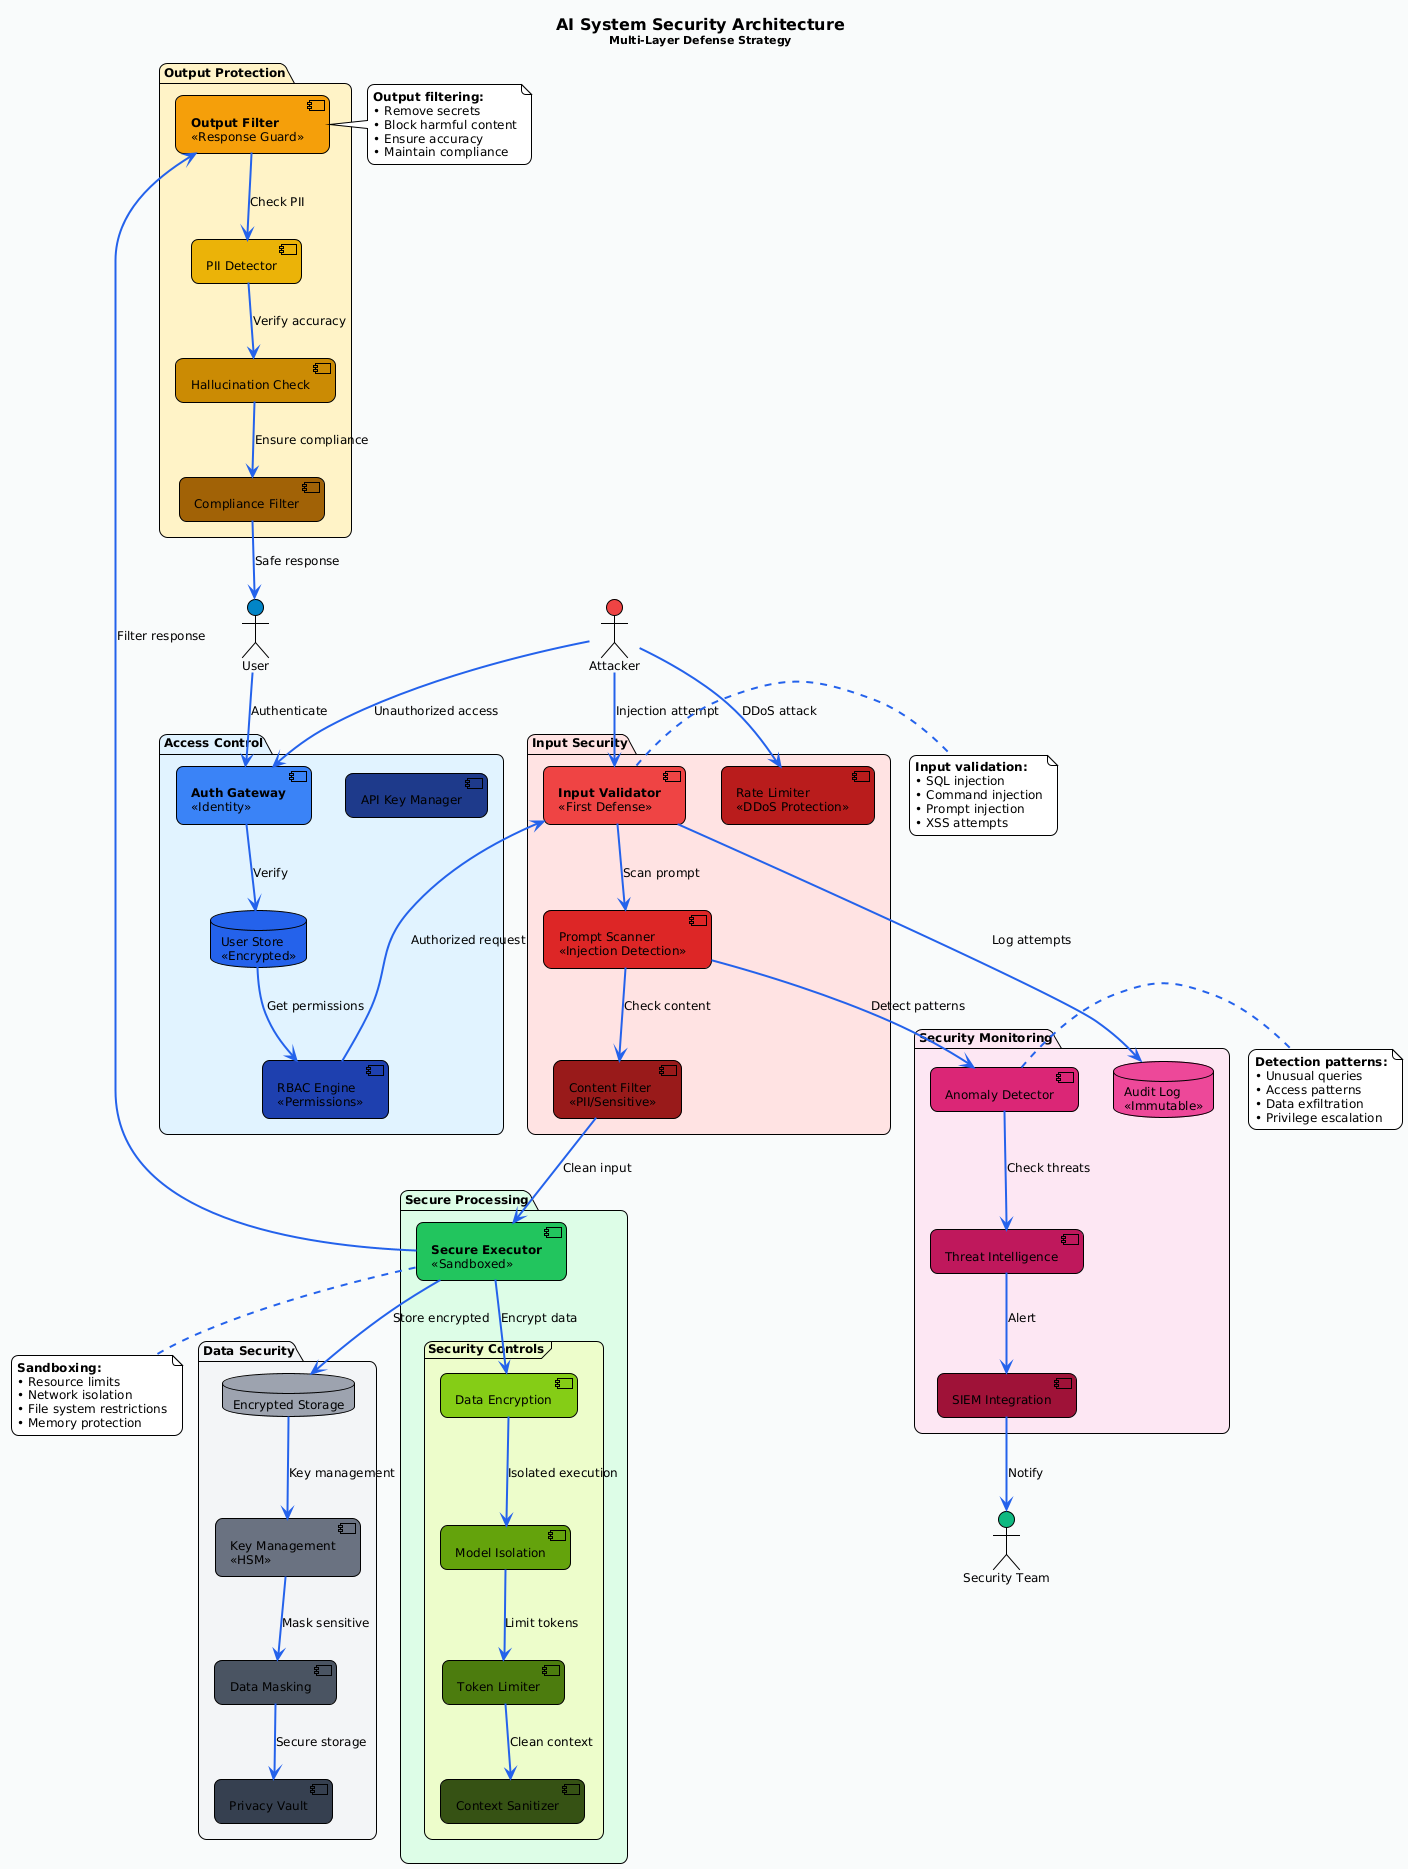

The diagram above was rendered by PlantUML. Its source (embedded in the PNG):
@startuml
!theme plain
skinparam backgroundColor #f9fafb
skinparam defaultFontName "Arial"
skinparam defaultFontSize 12
skinparam roundcorner 15
skinparam ArrowColor #2563eb
skinparam ArrowThickness 2

title <size:16>AI System Security Architecture</size>\n<size:11>Multi-Layer Defense Strategy</size>

' Define actors
actor "User" as user #0284c7
actor "Attacker" as attacker #ef4444
actor "Security Team" as security #10b981

' Input Security Layer
package "Input Security" #fee2e2 {
    component "**Input Validator**\n<<First Defense>>" as validator #ef4444
    component "Prompt Scanner\n<<Injection Detection>>" as scanner #dc2626
    component "Rate Limiter\n<<DDoS Protection>>" as ratelimit #b91c1c
    component "Content Filter\n<<PII/Sensitive>>" as filter #991b1b
}

' Authentication & Authorization
package "Access Control" #e0f2fe {
    component "**Auth Gateway**\n<<Identity>>" as auth #3b82f6
    database "User Store\n<<Encrypted>>" as userdb #2563eb
    component "RBAC Engine\n<<Permissions>>" as rbac #1e40af
    component "API Key Manager" as apikeys #1e3a8a
}

' Processing Security
package "Secure Processing" #dcfce7 {
    component "**Secure Executor**\n<<Sandboxed>>" as executor #22c55e
    
    frame "Security Controls" #ecfccb {
        component "Data Encryption" as encrypt #84cc16
        component "Model Isolation" as isolate #65a30d
        component "Token Limiter" as tokens #4d7c0f
        component "Context Sanitizer" as sanitize #365314
    }
}

' Output Security
package "Output Protection" #fef3c7 {
    component "**Output Filter**\n<<Response Guard>>" as outfilter #f59e0b
    component "PII Detector" as pii #eab308
    component "Hallucination Check" as hallucination #ca8a04
    component "Compliance Filter" as compliance #a16207
}

' Monitoring & Audit
package "Security Monitoring" #fce7f3 {
    database "Audit Log\n<<Immutable>>" as auditlog #ec4899
    component "Anomaly Detector" as anomaly #db2777
    component "Threat Intelligence" as threat #be185d
    component "SIEM Integration" as siem #9f1239
}

' Data Protection
package "Data Security" #f3f4f6 {
    database "Encrypted Storage" as storage #9ca3af
    component "Key Management\n<<HSM>>" as kms #6b7280
    component "Data Masking" as masking #4b5563
    component "Privacy Vault" as vault #374151
}

' Attack flows (red paths)
attacker --> validator : Injection attempt
attacker --> ratelimit : DDoS attack
attacker --> auth : Unauthorized access

' Normal user flow
user --> auth : Authenticate
auth --> userdb : Verify
userdb --> rbac : Get permissions
rbac --> validator : Authorized request

' Input processing
validator --> scanner : Scan prompt
scanner --> filter : Check content
filter --> executor : Clean input

' Secure processing
executor --> encrypt : Encrypt data
encrypt --> isolate : Isolated execution
isolate --> tokens : Limit tokens
tokens --> sanitize : Clean context

' Output flow
executor --> outfilter : Filter response
outfilter --> pii : Check PII
pii --> hallucination : Verify accuracy
hallucination --> compliance : Ensure compliance
compliance --> user : Safe response

' Security monitoring
validator --> auditlog : Log attempts
scanner --> anomaly : Detect patterns
anomaly --> threat : Check threats
threat --> siem : Alert
siem --> security : Notify

' Data protection
executor --> storage : Store encrypted
storage --> kms : Key management
kms --> masking : Mask sensitive
masking --> vault : Secure storage

' Annotations
note right of validator
  **Input validation:**
  • SQL injection
  • Command injection
  • Prompt injection
  • XSS attempts
end note

note bottom of executor
  **Sandboxing:**
  • Resource limits
  • Network isolation
  • File system restrictions
  • Memory protection
end note

note left of outfilter
  **Output filtering:**
  • Remove secrets
  • Block harmful content
  • Ensure accuracy
  • Maintain compliance
end note

note right of anomaly
  **Detection patterns:**
  • Unusual queries
  • Access patterns
  • Data exfiltration
  • Privilege escalation
end note
@enduml